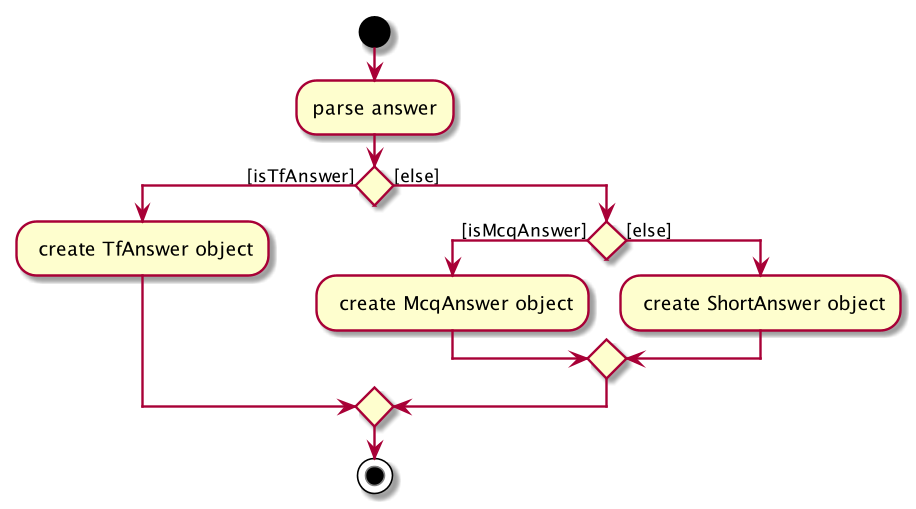

The diagram above was rendered by PlantUML. Its source (embedded in the PNG):
@startuml
start
 :parse answer;

 if () then ([isTfAnswer])
  : create TfAnswer object;
   else ([else])
   if () then ([isMcqAnswer])
    : create McqAnswer object;
        else ([else])
         : create ShortAnswer object;
        endif
   endif
 
 stop
 @enduml